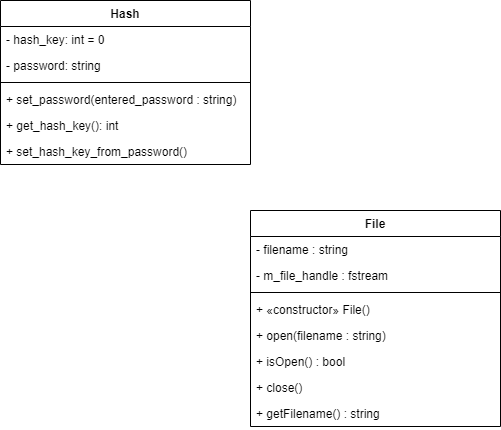

The diagram above was exported from draw.io. Its source (the exported page's mxGraphModel, read from the mxfile embedded in the PNG):
<mxGraphModel dx="1038" dy="548" grid="1" gridSize="10" guides="1" tooltips="1" connect="1" arrows="1" fold="1" page="1" pageScale="1" pageWidth="850" pageHeight="1100" math="0" shadow="0">
  <root>
    <mxCell id="0" />
    <mxCell id="1" parent="0" />
    <mxCell id="oOdG-72hVpkvp6jUFRmy-1" value="Hash" style="swimlane;fontStyle=1;align=center;verticalAlign=top;childLayout=stackLayout;horizontal=1;startSize=26;horizontalStack=0;resizeParent=1;resizeParentMax=0;resizeLast=0;collapsible=1;marginBottom=0;" parent="1" vertex="1">
      <mxGeometry x="210" y="60" width="250" height="164" as="geometry" />
    </mxCell>
    <mxCell id="oOdG-72hVpkvp6jUFRmy-2" value="- hash_key: int = 0" style="text;strokeColor=none;fillColor=none;align=left;verticalAlign=top;spacingLeft=4;spacingRight=4;overflow=hidden;rotatable=0;points=[[0,0.5],[1,0.5]];portConstraint=eastwest;" parent="oOdG-72hVpkvp6jUFRmy-1" vertex="1">
      <mxGeometry y="26" width="250" height="26" as="geometry" />
    </mxCell>
    <mxCell id="oOdG-72hVpkvp6jUFRmy-5" value="- password: string" style="text;strokeColor=none;fillColor=none;align=left;verticalAlign=top;spacingLeft=4;spacingRight=4;overflow=hidden;rotatable=0;points=[[0,0.5],[1,0.5]];portConstraint=eastwest;" parent="oOdG-72hVpkvp6jUFRmy-1" vertex="1">
      <mxGeometry y="52" width="250" height="26" as="geometry" />
    </mxCell>
    <mxCell id="oOdG-72hVpkvp6jUFRmy-3" value="" style="line;strokeWidth=1;fillColor=none;align=left;verticalAlign=middle;spacingTop=-1;spacingLeft=3;spacingRight=3;rotatable=0;labelPosition=right;points=[];portConstraint=eastwest;" parent="oOdG-72hVpkvp6jUFRmy-1" vertex="1">
      <mxGeometry y="78" width="250" height="8" as="geometry" />
    </mxCell>
    <mxCell id="oOdG-72hVpkvp6jUFRmy-4" value="+ set_password(entered_password : string) " style="text;strokeColor=none;fillColor=none;align=left;verticalAlign=top;spacingLeft=4;spacingRight=4;overflow=hidden;rotatable=0;points=[[0,0.5],[1,0.5]];portConstraint=eastwest;" parent="oOdG-72hVpkvp6jUFRmy-1" vertex="1">
      <mxGeometry y="86" width="250" height="26" as="geometry" />
    </mxCell>
    <mxCell id="oOdG-72hVpkvp6jUFRmy-6" value="+ get_hash_key(): int" style="text;strokeColor=none;fillColor=none;align=left;verticalAlign=top;spacingLeft=4;spacingRight=4;overflow=hidden;rotatable=0;points=[[0,0.5],[1,0.5]];portConstraint=eastwest;" parent="oOdG-72hVpkvp6jUFRmy-1" vertex="1">
      <mxGeometry y="112" width="250" height="26" as="geometry" />
    </mxCell>
    <mxCell id="oOdG-72hVpkvp6jUFRmy-7" value="+ set_hash_key_from_password()" style="text;strokeColor=none;fillColor=none;align=left;verticalAlign=top;spacingLeft=4;spacingRight=4;overflow=hidden;rotatable=0;points=[[0,0.5],[1,0.5]];portConstraint=eastwest;" parent="oOdG-72hVpkvp6jUFRmy-1" vertex="1">
      <mxGeometry y="138" width="250" height="26" as="geometry" />
    </mxCell>
    <mxCell id="oOdG-72hVpkvp6jUFRmy-8" value="File" style="swimlane;fontStyle=1;align=center;verticalAlign=top;childLayout=stackLayout;horizontal=1;startSize=26;horizontalStack=0;resizeParent=1;resizeParentMax=0;resizeLast=0;collapsible=1;marginBottom=0;" parent="1" vertex="1">
      <mxGeometry x="460" y="270" width="250" height="216" as="geometry" />
    </mxCell>
    <mxCell id="oOdG-72hVpkvp6jUFRmy-9" value="- filename : string" style="text;strokeColor=none;fillColor=none;align=left;verticalAlign=top;spacingLeft=4;spacingRight=4;overflow=hidden;rotatable=0;points=[[0,0.5],[1,0.5]];portConstraint=eastwest;" parent="oOdG-72hVpkvp6jUFRmy-8" vertex="1">
      <mxGeometry y="26" width="250" height="26" as="geometry" />
    </mxCell>
    <mxCell id="icOsxcWu0kbB9pe6WePk-3" value="- m_file_handle : fstream" style="text;strokeColor=none;fillColor=none;align=left;verticalAlign=top;spacingLeft=4;spacingRight=4;overflow=hidden;rotatable=0;points=[[0,0.5],[1,0.5]];portConstraint=eastwest;" vertex="1" parent="oOdG-72hVpkvp6jUFRmy-8">
      <mxGeometry y="52" width="250" height="26" as="geometry" />
    </mxCell>
    <mxCell id="oOdG-72hVpkvp6jUFRmy-11" value="" style="line;strokeWidth=1;fillColor=none;align=left;verticalAlign=middle;spacingTop=-1;spacingLeft=3;spacingRight=3;rotatable=0;labelPosition=right;points=[];portConstraint=eastwest;" parent="oOdG-72hVpkvp6jUFRmy-8" vertex="1">
      <mxGeometry y="78" width="250" height="8" as="geometry" />
    </mxCell>
    <mxCell id="oOdG-72hVpkvp6jUFRmy-15" value="+ «constructor» File()" style="text;strokeColor=none;fillColor=none;align=left;verticalAlign=top;spacingLeft=4;spacingRight=4;overflow=hidden;rotatable=0;points=[[0,0.5],[1,0.5]];portConstraint=eastwest;" parent="oOdG-72hVpkvp6jUFRmy-8" vertex="1">
      <mxGeometry y="86" width="250" height="26" as="geometry" />
    </mxCell>
    <mxCell id="oOdG-72hVpkvp6jUFRmy-12" value="+ open(filename : string)" style="text;strokeColor=none;fillColor=none;align=left;verticalAlign=top;spacingLeft=4;spacingRight=4;overflow=hidden;rotatable=0;points=[[0,0.5],[1,0.5]];portConstraint=eastwest;" parent="oOdG-72hVpkvp6jUFRmy-8" vertex="1">
      <mxGeometry y="112" width="250" height="26" as="geometry" />
    </mxCell>
    <mxCell id="oOdG-72hVpkvp6jUFRmy-13" value="+ isOpen() : bool" style="text;strokeColor=none;fillColor=none;align=left;verticalAlign=top;spacingLeft=4;spacingRight=4;overflow=hidden;rotatable=0;points=[[0,0.5],[1,0.5]];portConstraint=eastwest;" parent="oOdG-72hVpkvp6jUFRmy-8" vertex="1">
      <mxGeometry y="138" width="250" height="26" as="geometry" />
    </mxCell>
    <mxCell id="icOsxcWu0kbB9pe6WePk-1" value="+ close()" style="text;strokeColor=none;fillColor=none;align=left;verticalAlign=top;spacingLeft=4;spacingRight=4;overflow=hidden;rotatable=0;points=[[0,0.5],[1,0.5]];portConstraint=eastwest;" vertex="1" parent="oOdG-72hVpkvp6jUFRmy-8">
      <mxGeometry y="164" width="250" height="26" as="geometry" />
    </mxCell>
    <mxCell id="icOsxcWu0kbB9pe6WePk-2" value="+ getFilename() : string" style="text;strokeColor=none;fillColor=none;align=left;verticalAlign=top;spacingLeft=4;spacingRight=4;overflow=hidden;rotatable=0;points=[[0,0.5],[1,0.5]];portConstraint=eastwest;" vertex="1" parent="oOdG-72hVpkvp6jUFRmy-8">
      <mxGeometry y="190" width="250" height="26" as="geometry" />
    </mxCell>
  </root>
</mxGraphModel>